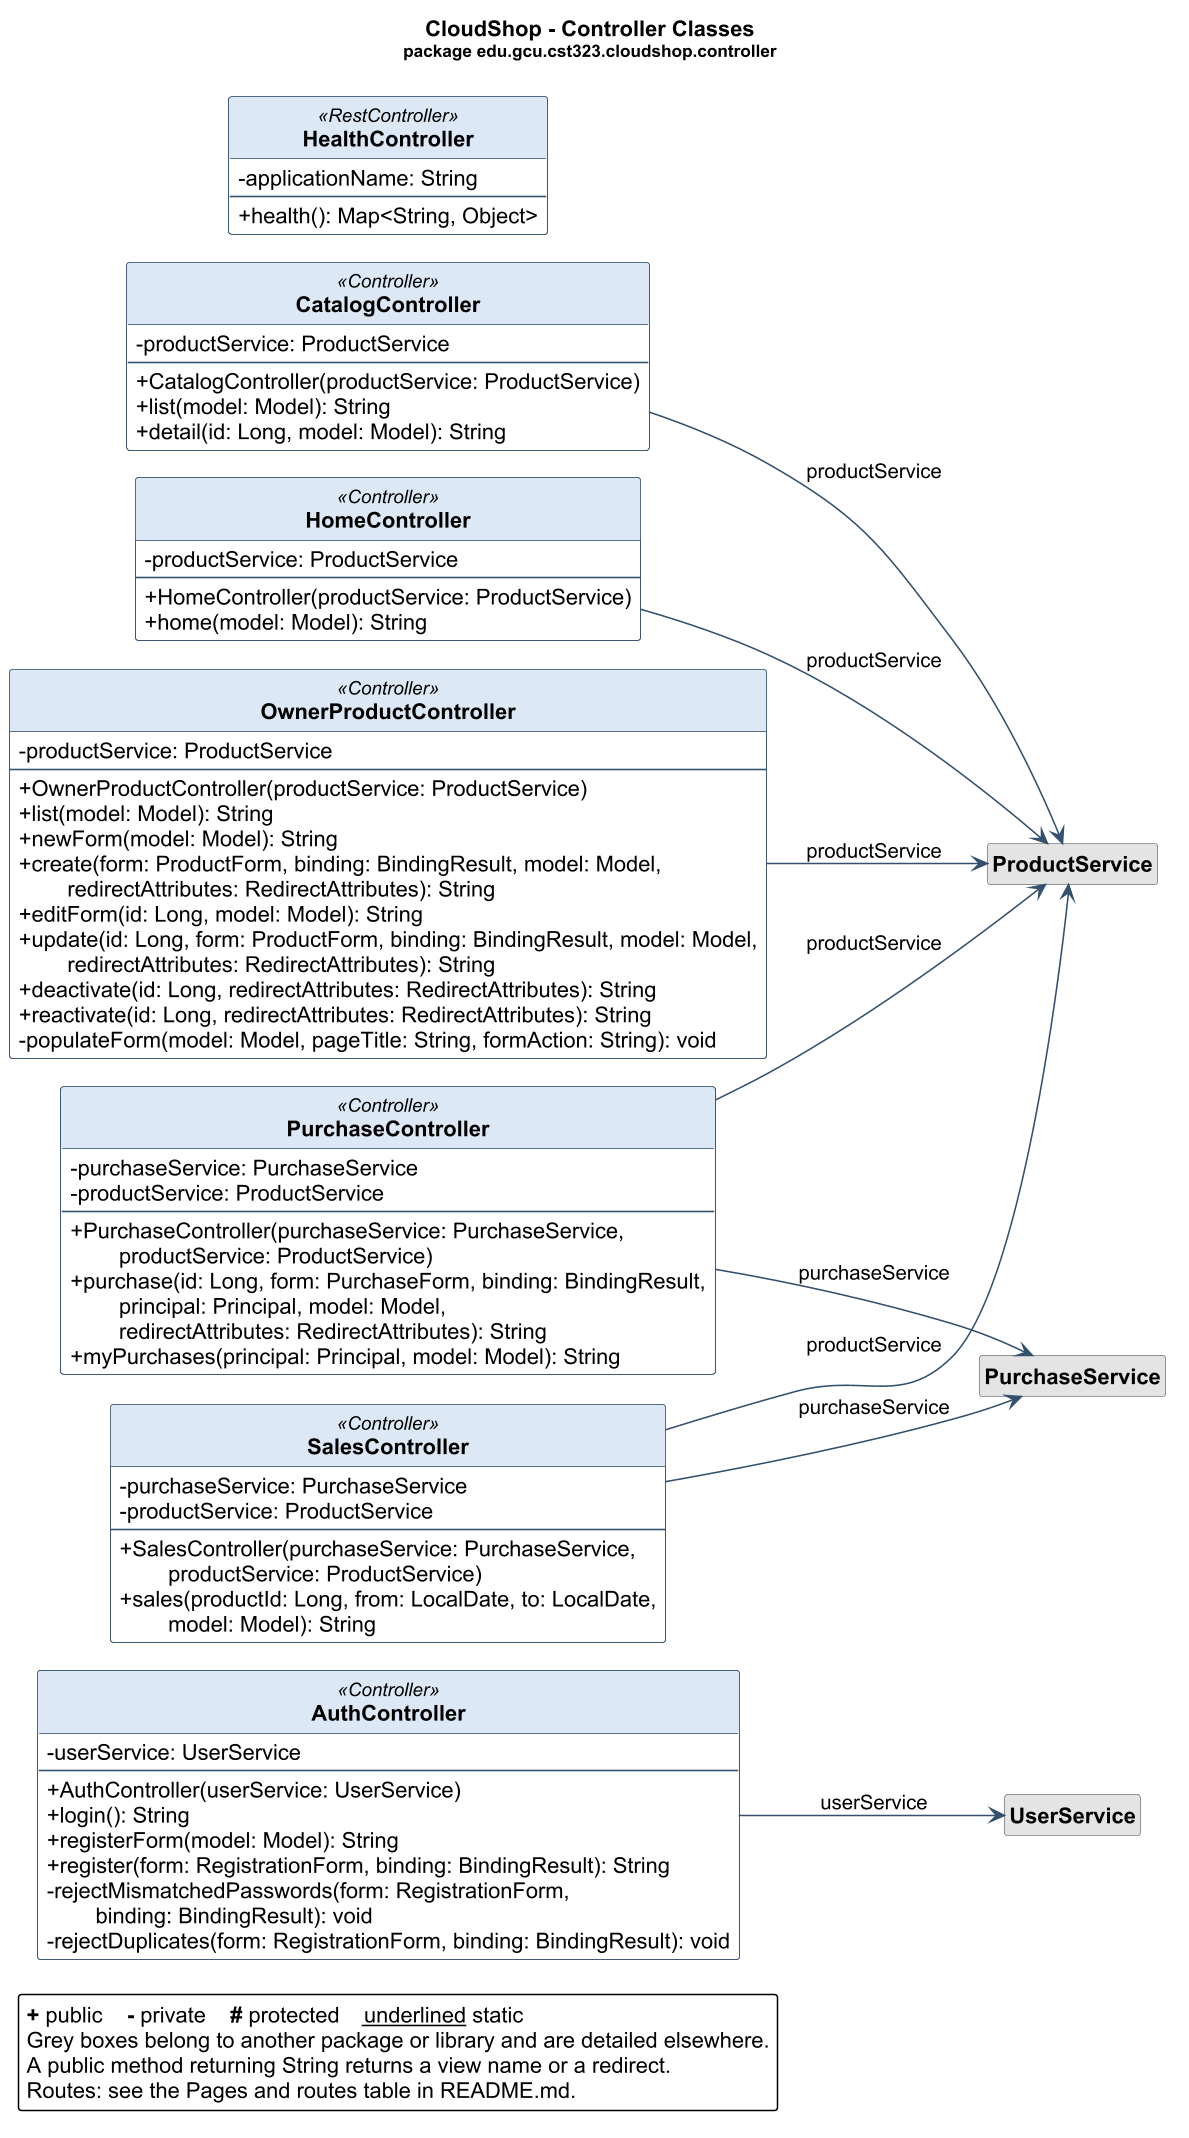

The diagram above was rendered by PlantUML. Its source (embedded in the PNG):
@startuml uml-controllers
' GENERATED by docs/diagrams/tools/UmlClassDiagrams.java from target/classes.
' Do not edit by hand: change the Java code and run docs/diagrams/render.sh.
!pragma layout smetana
left to right direction
skinparam dpi 150
skinparam classAttributeIconSize 0
skinparam backgroundColor white
skinparam shadowing false
skinparam defaultFontName Arial
skinparam roundCorner 4
skinparam class {
    BackgroundColor #FBFCFE
    BorderColor #33506E
    ArrowColor #33506E
    HeaderBackgroundColor #DCE8F5
    FontStyle bold
    BackgroundColor<<external>> #F2F2F2
    HeaderBackgroundColor<<external>> #E4E4E4
    BorderColor<<external>> #8A8A8A
}
hide circle
hide <<external>> stereotype

title CloudShop - Controller Classes\n<size:11>package edu.gcu.cst323.cloudshop.controller</size>

class AuthController <<Controller>> {
    - userService: UserService
    --
    + AuthController(userService: UserService)
    + login(): String
    + registerForm(model: Model): String
    + register(form: RegistrationForm, binding: BindingResult): String
    - rejectMismatchedPasswords(form: RegistrationForm,\n        binding: BindingResult): void
    - rejectDuplicates(form: RegistrationForm, binding: BindingResult): void
}

class CatalogController <<Controller>> {
    - productService: ProductService
    --
    + CatalogController(productService: ProductService)
    + list(model: Model): String
    + detail(id: Long, model: Model): String
}

class HealthController <<RestController>> {
    - applicationName: String
    --
    + health(): Map<String, Object>
}

class HomeController <<Controller>> {
    - productService: ProductService
    --
    + HomeController(productService: ProductService)
    + home(model: Model): String
}

class OwnerProductController <<Controller>> {
    - productService: ProductService
    --
    + OwnerProductController(productService: ProductService)
    + list(model: Model): String
    + newForm(model: Model): String
    + create(form: ProductForm, binding: BindingResult, model: Model,\n        redirectAttributes: RedirectAttributes): String
    + editForm(id: Long, model: Model): String
    + update(id: Long, form: ProductForm, binding: BindingResult, model: Model,\n        redirectAttributes: RedirectAttributes): String
    + deactivate(id: Long, redirectAttributes: RedirectAttributes): String
    + reactivate(id: Long, redirectAttributes: RedirectAttributes): String
    - populateForm(model: Model, pageTitle: String, formAction: String): void
}

class PurchaseController <<Controller>> {
    - purchaseService: PurchaseService
    - productService: ProductService
    --
    + PurchaseController(purchaseService: PurchaseService,\n        productService: ProductService)
    + purchase(id: Long, form: PurchaseForm, binding: BindingResult,\n        principal: Principal, model: Model,\n        redirectAttributes: RedirectAttributes): String
    + myPurchases(principal: Principal, model: Model): String
}

class SalesController <<Controller>> {
    - purchaseService: PurchaseService
    - productService: ProductService
    --
    + SalesController(purchaseService: PurchaseService,\n        productService: ProductService)
    + sales(productId: Long, from: LocalDate, to: LocalDate,\n        model: Model): String
}

class UserService <<external>>
hide UserService members
class ProductService <<external>>
hide ProductService members
class PurchaseService <<external>>
hide PurchaseService members

AuthController --> UserService : userService
CatalogController --> ProductService : productService
HomeController --> ProductService : productService
OwnerProductController --> ProductService : productService
PurchaseController --> PurchaseService : purchaseService
PurchaseController --> ProductService : productService
SalesController --> PurchaseService : purchaseService
SalesController --> ProductService : productService

legend bottom left
    <b>+</b> public    <b>-</b> private    <b>#</b> protected    <u>underlined</u> static
    Grey boxes belong to another package or library and are detailed elsewhere.
    A public method returning String returns a view name or a redirect.
    Routes: see the Pages and routes table in README.md.
endlegend
@enduml